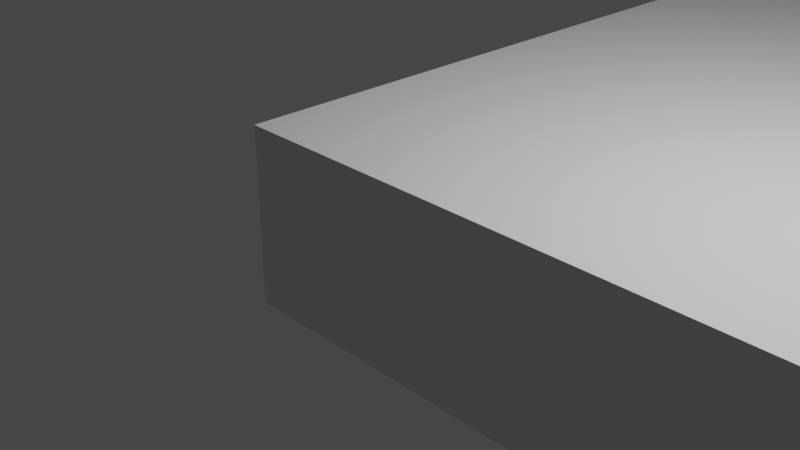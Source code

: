 # Source: beam.blend  (saved by Blender 2.93.21; exported with 4.5.12 LTS)
import bpy
from mathutils import Matrix  # noqa: F401  (used for matrix-valued properties, if any)

bpy.ops.wm.read_factory_settings(use_empty=True)
scene = bpy.context.scene
scene.name = 'Scene'

# ---- collections
col_collection = bpy.data.collections.new('Collection'); scene.collection.children.link(col_collection)

# ---- materials (node trees are filled in below, after node groups)
mat_material = bpy.data.materials.new('Material')
mat_material.alpha_threshold = 0.0
mat_material.use_transparent_shadow = False
mat_material.line_color = (0.0, 0.0, 0.0, 1.0)

# ---- material node trees
mat_material.use_nodes = True; mat_material.node_tree.nodes.clear()
_N = mat_material.node_tree.nodes; _L = mat_material.node_tree.links
n0 = _N.new('ShaderNodeOutputMaterial'); n0.name = 'Material Output'; n0.location = (300, 300)
n1 = _N.new('ShaderNodeBsdfPrincipled'); n1.name = 'Principled BSDF'; n1.location = (10, 300)
n1.distribution = 'GGX'
n1.subsurface_method = 'BURLEY'
n1.inputs[2].default_value = 0.4
n1.inputs[3].default_value = 1.45
n1.inputs[27].default_value = (0.0, 0.0, 0.0, 1.0)
n1.inputs[28].default_value = 1.0
_L.new(n1.outputs[0], n0.inputs[0])
n0.is_active_output = True

# ---- world
world_world = bpy.data.worlds.new('World'); scene.world = world_world
world_world.use_nodes = True; world_world.node_tree.nodes.clear()
_N = world_world.node_tree.nodes; _L = world_world.node_tree.links
n0 = _N.new('ShaderNodeOutputWorld'); n0.name = 'World Output'; n0.location = (300, 300)
n1 = _N.new('ShaderNodeBackground'); n1.name = 'Background'; n1.location = (10, 300)
n1.inputs[0].default_value = (0.05088, 0.05088, 0.05088, 1.0)
_L.new(n1.outputs[0], n0.inputs[0])
n0.is_active_output = True
world_world.color = (0.05088, 0.05088, 0.05088)
world_world.use_sun_shadow = False
world_world.sun_shadow_jitter_overblur = 0.0

# ---- cameras
cam_camera = bpy.data.cameras.new('Camera')
cam_camera.clip_end = 100.0
cam_camera.ortho_scale = 7.314

# ---- lights
light_light = bpy.data.lights.new('Light', 'POINT')
light_light.transmission_factor = 0.0
light_light.energy = 1000.0
light_light.shadow_soft_size = 0.1
light_light.shadow_maximum_resolution = 0.006
light_light.use_absolute_resolution = True

# ---- meshes
me_cube = bpy.data.meshes.new('Cube')
me_cube.from_pydata([(49.53, -1.0, 1.0), (49.53, -1.0, -1.0), (-1.0, -1.0, 1.0), (-1.0, -1.0, -1.0), (-1.0, 77.67, -1.0), (49.53, 77.67, 1.0), (-1.0, 77.67, 1.0), (49.53, 77.67, -1.0), (-1.0, 38.33, -1.0), (49.53, 38.33, 1.0), (-1.0, 38.33, 1.0), (49.53, 38.33, -1.0), (-1.0, 117.4, 1.0), (49.53, 117.4, -1.0), (-1.0, 117.4, -1.0), (49.53, 117.4, 1.0), (24.27, -1.0, 1.0), (24.27, -1.0, -1.0), (24.27, 77.67, -1.0), (24.27, 77.67, 1.0), (24.27, 38.33, -1.0), (24.27, 38.33, 1.0), (24.27, 117.4, 1.0), (24.27, 117.4, -1.0), (36.9, -1.0, -1.0), (36.9, 77.67, 1.0), (36.9, 38.33, 1.0), (36.9, 117.4, 1.0), (36.9, -1.0, 1.0), (36.9, 77.67, -1.0), (36.9, 38.33, -1.0), (36.9, 117.4, -1.0), (11.63, -1.0, 1.0), (11.63, 77.67, -1.0), (11.63, 38.33, -1.0), (11.63, 117.4, -1.0), (11.63, -1.0, -1.0), (11.63, 77.67, 1.0), (11.63, 38.33, 1.0), (11.63, 117.4, 1.0), (17.95, -1.0, -1.0), (17.95, 157.1, 1.0), (17.95, 77.67, 1.0), (17.95, 38.33, 1.0), (17.95, 117.4, 1.0), (17.95, 157.1, -1.0), (17.95, -1.0, 1.0), (17.95, 77.67, -1.0), (17.95, 38.33, -1.0), (17.95, 117.4, -1.0), (30.55, 157.1, -1.0), (30.55, -1.0, 1.0), (30.55, 77.67, -1.0), (30.55, 38.33, -1.0), (30.55, 117.4, -1.0), (30.55, -1.0, -1.0), (30.55, 157.1, 1.0), (30.55, 77.67, 1.0), (30.55, 38.33, 1.0), (30.55, 117.4, 1.0), (21.11, -1.0, -1.0), (21.11, 157.1, 1.0), (21.11, 77.67, 1.0), (21.11, 38.33, 1.0), (21.11, 117.4, 1.0), (21.11, 157.1, -1.0), (21.11, -1.0, 1.0), (21.11, 77.67, -1.0), (21.11, 38.33, -1.0), (21.11, 117.4, -1.0), (27.41, 157.1, -1.0), (27.41, -1.0, 1.0), (27.41, 77.67, -1.0), (27.41, 38.33, -1.0), (27.41, 117.4, -1.0), (27.41, -1.0, -1.0), (27.41, 157.1, 1.0), (27.41, 77.67, 1.0), (27.41, 38.33, 1.0), (27.41, 117.4, 1.0)], [], [(38, 10, 2, 32), (36, 32, 2, 3), (30, 11, 1, 24), (11, 9, 0, 1), (13, 15, 5, 7), (31, 13, 7, 29), (39, 12, 6, 37), (3, 2, 10, 8), (21, 19, 18, 20), (4, 6, 12, 14), (49, 14, 12, 44), (79, 76, 70, 74), (67, 18, 20, 68), (79, 22, 19, 77), (69, 23, 18, 67), (59, 56, 50, 54), (68, 20, 17, 60), (75, 71, 16, 17), (78, 21, 16, 71), (9, 26, 28, 0), (1, 0, 28, 24), (15, 27, 25, 5), (74, 69, 64, 79), (43, 42, 47, 48), (54, 31, 29, 52), (44, 41, 45, 49), (53, 30, 24, 55), (8, 34, 36, 3), (14, 35, 33, 4), (44, 39, 37, 42), (40, 46, 32, 36), (43, 38, 32, 46), (63, 43, 46, 66), (60, 66, 46, 40), (64, 44, 42, 62), (62, 42, 43, 63), (61, 41, 44, 64), (34, 48, 40, 36), (35, 49, 47, 33), (73, 53, 55, 75), (70, 76, 56, 50), (74, 54, 52, 72), (48, 8, 10, 43), (70, 50, 54, 74), (26, 58, 51, 28), (24, 28, 51, 55), (27, 59, 57, 25), (47, 4, 6, 42), (13, 54, 59, 15), (19, 62, 63, 21), (22, 64, 62, 19), (17, 16, 66, 60), (21, 63, 66, 16), (48, 68, 60, 40), (45, 41, 61, 65), (49, 69, 67, 47), (47, 67, 68, 48), (45, 65, 69, 49), (64, 61, 65, 69), (11, 20, 21, 9), (23, 74, 72, 18), (20, 73, 75, 17), (58, 78, 71, 51), (55, 51, 71, 75), (59, 79, 77, 57), (7, 18, 19, 5), (56, 76, 79, 59)])
_uv = me_cube.uv_layers.new(name='UVMap')
_uv.uv.foreach_set('vector', [0.8125, 0.6878, 0.875, 0.6878, 0.875, 0.75, 0.8125, 0.75, 0.375, 0.9375, 0.625, 0.9375, 0.625, 1.0, 0.375, 1.0, 0.3125, 0.6878, 0.375, 0.6878, 0.375, 0.75, 0.3125, 0.75, 0.375, 0.6878, 0.625, 0.6878, 0.625, 0.75, 0.375, 0.75, 0.375, 0.5628, 0.625, 0.5628, 0.625, 0.6256, 0.375, 0.6256, 0.3125, 0.5628, 0.375, 0.5628, 0.375, 0.6256, 0.3125, 0.6256, 0.8125, 0.5628, 0.875, 0.5628, 0.875, 0.6256, 0.8125, 0.6256, 0.375, 0.0, 0.625, 0.0, 0.625, 0.06219, 0.375, 0.06219, 0.0, 0.0, 0.75, 0.6256, 0.25, 0.6256, 0.25, 0.6878, 0.375, 0.1244, 0.625, 0.1244, 0.625, 0.1872, 0.375, 0.1872, 0.0, 0.0, 0.375, 0.1872, 0.0, 0.0, 0.0, 0.0, 0.0, 0.0, 0.7345, 0.5, 0.2655, 0.5, 0.2655, 0.5628, 0.2344, 0.6256, 0.25, 0.6256, 0.25, 0.6878, 0.2344, 0.6878, 0.7345, 0.5628, 0.75, 0.5628, 0.75, 0.6256, 0.7345, 0.6256, 0.2344, 0.5628, 0.25, 0.5628, 0.25, 0.6256, 0.2344, 0.6256, 0.0, 0.0, 0.7189, 0.5, 0.2811, 0.5, 0.2811, 0.5628, 0.2344, 0.6878, 0.25, 0.6878, 0.25, 0.75, 0.2344, 0.75, 0.375, 0.8595, 0.625, 0.8595, 0.625, 0.875, 0.375, 0.875, 0.7345, 0.6878, 0.75, 0.6878, 0.75, 0.75, 0.7345, 0.75, 0.625, 0.6878, 0.6875, 0.6878, 0.6875, 0.75, 0.625, 0.75, 0.375, 0.75, 0.625, 0.75, 0.625, 0.8125, 0.375, 0.8125, 0.625, 0.5628, 0.6875, 0.5628, 0.6875, 0.6256, 0.625, 0.6256, 0.2655, 0.5628, 0.2344, 0.5628, 0.0, 0.0, 0.0, 0.0, 0.0, 0.0, 0.7812, 0.6256, 0.2188, 0.6256, 0.2188, 0.6878, 0.2811, 0.5628, 0.3125, 0.5628, 0.3125, 0.6256, 0.2811, 0.6256, 0.0, 0.0, 0.7812, 0.5, 0.2188, 0.5, 0.2188, 0.5628, 0.2811, 0.6878, 0.3125, 0.6878, 0.3125, 0.75, 0.2811, 0.75, 0.125, 0.6878, 0.1875, 0.6878, 0.1875, 0.75, 0.125, 0.75, 0.125, 0.5628, 0.1875, 0.5628, 0.1875, 0.6256, 0.125, 0.6256, 0.7812, 0.5628, 0.8125, 0.5628, 0.8125, 0.6256, 0.7812, 0.6256, 0.375, 0.9062, 0.625, 0.9062, 0.625, 0.9375, 0.375, 0.9375, 0.7812, 0.6878, 0.8125, 0.6878, 0.8125, 0.75, 0.7812, 0.75, 0.7656, 0.6878, 0.7812, 0.6878, 0.7812, 0.75, 0.7656, 0.75, 0.375, 0.8906, 0.625, 0.8906, 0.625, 0.9062, 0.375, 0.9062, 0.7656, 0.5628, 0.7812, 0.5628, 0.7812, 0.6256, 0.7656, 0.6256, 0.7656, 0.6256, 0.7812, 0.6256, 0.7812, 0.6878, 0.7656, 0.6878, 0.7656, 0.5, 0.7812, 0.5, 0.7812, 0.5628, 0.7656, 0.5628, 0.1875, 0.6878, 0.2188, 0.6878, 0.2188, 0.75, 0.1875, 0.75, 0.1875, 0.5628, 0.2188, 0.5628, 0.2188, 0.6256, 0.1875, 0.6256, 0.2655, 0.6878, 0.2811, 0.6878, 0.2811, 0.75, 0.2655, 0.75, 0.375, 0.3905, 0.625, 0.3905, 0.625, 0.4061, 0.375, 0.4061, 0.2655, 0.5628, 0.2811, 0.5628, 0.2811, 0.6256, 0.2655, 0.6256, 0.0, 0.0, 0.375, 0.06219, 0.0, 0.0, 0.0, 0.0, 0.2655, 0.5, 0.2811, 0.5, 0.2811, 0.5628, 0.2655, 0.5628, 0.6875, 0.6878, 0.7189, 0.6878, 0.7189, 0.75, 0.6875, 0.75, 0.375, 0.8125, 0.625, 0.8125, 0.625, 0.8439, 0.375, 0.8439, 0.6875, 0.5628, 0.7189, 0.5628, 0.7189, 0.6256, 0.6875, 0.6256, 0.2188, 0.6256, 0.375, 0.1244, 0.0, 0.0, 0.7812, 0.6256, 0.375, 0.5628, 0.2811, 0.5628, 0.0, 0.0, 0.625, 0.5628, 0.75, 0.6256, 0.7656, 0.6256, 0.7656, 0.6878, 0.75, 0.6878, 0.75, 0.5628, 0.7656, 0.5628, 0.7656, 0.6256, 0.75, 0.6256, 0.375, 0.875, 0.625, 0.875, 0.625, 0.8906, 0.375, 0.8906, 0.75, 0.6878, 0.7656, 0.6878, 0.7656, 0.75, 0.75, 0.75, 0.2188, 0.6878, 0.2344, 0.6878, 0.2344, 0.75, 0.2188, 0.75, 0.375, 0.3438, 0.625, 0.3438, 0.625, 0.3594, 0.375, 0.3594, 0.2188, 0.5628, 0.2344, 0.5628, 0.2344, 0.6256, 0.2188, 0.6256, 0.2188, 0.6256, 0.2344, 0.6256, 0.2344, 0.6878, 0.2188, 0.6878, 0.2188, 0.5, 0.2344, 0.5, 0.2344, 0.5628, 0.2188, 0.5628, 0.0, 0.0, 0.7656, 0.5, 0.2344, 0.5, 0.2344, 0.5628, 0.375, 0.6878, 0.0, 0.0, 0.0, 0.0, 0.625, 0.6878, 0.25, 0.5628, 0.2655, 0.5628, 0.2655, 0.6256, 0.25, 0.6256, 0.25, 0.6878, 0.2655, 0.6878, 0.2655, 0.75, 0.25, 0.75, 0.7189, 0.6878, 0.7345, 0.6878, 0.7345, 0.75, 0.7189, 0.75, 0.375, 0.8439, 0.625, 0.8439, 0.625, 0.8595, 0.375, 0.8595, 0.7189, 0.5628, 0.7345, 0.5628, 0.7345, 0.6256, 0.7189, 0.6256, 0.375, 0.6256, 0.25, 0.6256, 0.0, 0.0, 0.625, 0.6256, 0.7189, 0.5, 0.7345, 0.5, 0.7345, 0.5628, 0.7189, 0.5628])
me_cube.materials.append(mat_material)
me_cube.use_remesh_preserve_volume = False
me_cube.use_remesh_preserve_attributes = False
me_cube.use_mirror_vertex_groups = False
me_cube.update()

# ---- objects
ob_cube = bpy.data.objects.new('Cube', me_cube)
ob_light = bpy.data.objects.new('Light', light_light)
ob_camera = bpy.data.objects.new('Camera', cam_camera)

# ---- transforms, parenting, visibility, modifiers, constraints
ob_cube.location = (0.0, 0.0, 0.0)
ob_cube.lock_rotations_4d = False
ob_cube.empty_display_type = 'ARROWS'
ob_cube.lineart.crease_threshold = 0.0
ob_light.location = (4.076, 1.005, 5.904)
ob_light.rotation_euler = (0.6503, 0.05522, 1.866)
ob_light.lock_rotations_4d = False
ob_light.empty_display_type = 'ARROWS'
ob_light.color = (0.0, 0.0, 0.0, 0.0)
ob_light.lineart.crease_threshold = 0.0
ob_camera.location = (7.359, -6.926, 4.958)
ob_camera.rotation_euler = (1.109, 0.0, 0.8149)
ob_camera.lock_rotations_4d = False
ob_camera.empty_display_type = 'ARROWS'
ob_camera.color = (0.0, 0.0, 0.0, 0.0)
ob_camera.display_type = 'WIRE'
ob_camera.lineart.crease_threshold = 0.0

# ---- collection membership
col_collection.objects.link(ob_cube)
col_collection.objects.link(ob_light)
col_collection.objects.link(ob_camera)

# ---- scene / render settings (as saved in the file)
scene.camera = ob_camera
scene.frame_start = 1; scene.frame_end = 250; scene.frame_set(1)
scene.render.engine = 'BLENDER_EEVEE_NEXT'
scene.cycles.use_denoising = False
scene.cycles.samples = 128
scene.cycles.sampling_pattern = 'TABULATED_SOBOL'
scene.cycles.use_adaptive_sampling = False
scene.cycles.use_light_tree = False
scene.view_settings.view_transform = 'Filmic'
bpy.context.view_layer.update()
